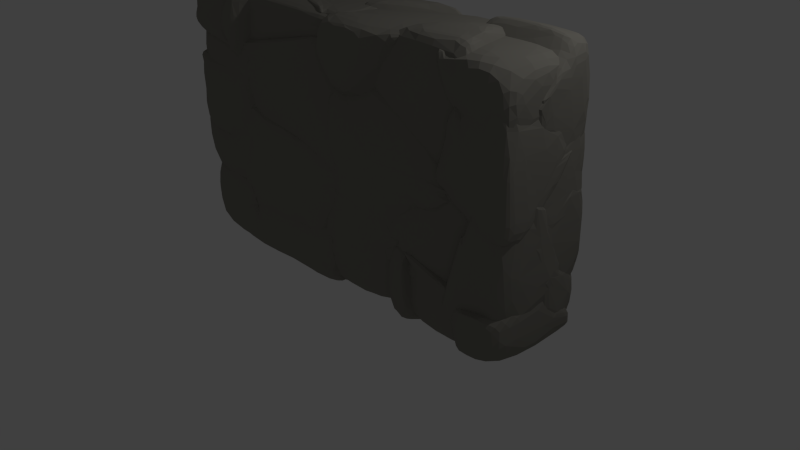 # Source: wall_M.blend  (saved by Blender 2.73.0; exported with 4.5.12 LTS)
import bpy
from mathutils import Matrix  # noqa: F401  (used for matrix-valued properties, if any)

bpy.ops.wm.read_factory_settings(use_empty=True)
scene = bpy.context.scene
scene.name = 'Scene'

# ---- collections
col_collection_1 = bpy.data.collections.new('Collection 1'); scene.collection.children.link(col_collection_1)

# ---- materials (node trees are filled in below, after node groups)
mat_material = bpy.data.materials.new('Material')
mat_material.alpha_threshold = 0.0
mat_material.use_transparent_shadow = False
mat_material.diffuse_color = (0.26, 0.249, 0.219, 1.0)
mat_material.roughness = 0.5
mat_material.specular_intensity = 0.0
mat_material.line_color = (0.0, 0.0, 0.0, 1.0)

# ---- material node trees

# ---- world
world_world = bpy.data.worlds.new('World'); scene.world = world_world
world_world.color = (0.05088, 0.05088, 0.05088)
world_world.use_sun_shadow = False
world_world.sun_shadow_jitter_overblur = 0.0
world_world.cycles.sampling_method = 'MANUAL'
world_world.cycles.sample_map_resolution = 256

# ---- cameras
cam_camera = bpy.data.cameras.new('Camera')
cam_camera.clip_end = 100.0
cam_camera.lens = 35.0
cam_camera.sensor_width = 32.0
cam_camera.sensor_height = 18.0
cam_camera.ortho_scale = 7.314
cam_camera.dof.focus_distance = 0.0
cam_camera.dof.aperture_fstop = 128.0

# ---- lights
light_lamp = bpy.data.lights.new('Lamp', 'POINT')
light_lamp.transmission_factor = 0.0
light_lamp.cutoff_distance = 30.0
light_lamp.energy = 100.0
light_lamp.shadow_buffer_clip_start = 1.001
light_lamp.shadow_soft_size = 0.1
light_lamp.shadow_maximum_resolution = 0.006
light_lamp.use_absolute_resolution = True
light_lamp.cycles.use_multiple_importance_sampling = False

# ---- meshes
me_mesh_039 = bpy.data.meshes.new('Mesh.039')
me_mesh_039.from_pydata([(0.437, 0.5237, -0.2882), (0.241, 0.2622, -0.5264), (-0.7544, -0.1418, -0.2471), (0.7237, 0.5237, 0.01315), (-0.5676, -0.1966, -0.5094), (-0.1026, 0.5237, 0.2163), (0.8101, 0.5237, 0.1042), (0.7897, 0.3519, 0.06215), (-0.5299, -0.4762, -0.2812), (-0.4749, -0.4762, -0.2586), (-0.6495, -0.4762, -0.07773), (-0.7811, 0.13, 0.2163), (0.8146, 0.5237, 0.1174), (0.8089, 0.3295, 0.1211), (0.2542, 0.253, -0.5135), (-0.3243, -0.4762, -0.1958), (-0.6911, -0.4762, -0.006729), (-0.7285, -0.407, -0.01498), (0.846, 0.4899, 0.2163), (0.8472, 0.5237, 0.2163), (-0.6933, -0.4762, 0.1226), (-0.7155, -0.4384, 0.2163), (-0.7275, -0.4164, 0.2163), (0.8438, 0.4388, 0.2163), (0.2536, -0.2321, 0.2163), (-0.01849, -0.4762, 0.2163), (-0.6948, -0.4762, 0.2163), (0.7839, 0.2444, 0.2163), (-3.369, -0.4762, -2.131), (-2.595, -0.19, -2.148), (-3.369, -0.1901, -2.148), (-2.617, -0.4762, -2.131), (-2.528, -0.4762, -2.36), (-2.519, -0.4762, -2.383), (-2.541, -0.06227, -2.271), (-3.369, -0.0623, -2.271), (-2.514, -0.4762, -2.396), (-2.497, -0.1263, -2.391), (-3.369, -0.06576, -2.277), (-2.533, -0.4762, -2.531), (-2.565, -0.3827, -2.784), (-2.563, -0.3374, -2.784), (-3.316, -0.3373, -2.784), (-3.369, -0.3373, -2.784), (-2.569, -0.4762, -2.784), (-3.369, -0.4762, -2.784), (-0.6938, 0.02119, -1.285), (-0.6447, -0.1929, -1.584), (-0.7174, -0.1731, -1.431), (-0.7152, -0.4762, -1.417), (-0.7174, -0.4762, -1.43), (-0.6383, -0.2031, -1.599), (-0.5389, -0.4762, -0.3379), (-0.7052, -0.4762, -1.456), (-0.6437, 0.24, -0.9805), (-0.6376, -0.4762, -1.599), (0.706, 0.02325, -1.283), (-0.53, -0.4762, -0.2837), (-0.5672, -0.1967, -0.512), (0.05359, -0.3554, -1.811), (0.05425, 0.4009, -0.756), (-0.4735, -0.4762, -0.2604), (0.2545, 0.2525, -0.5153), (-0.6405, 0.2411, -0.9625), (0.05406, -0.4762, -1.811), (0.1132, -0.4762, -1.763), (-0.638, 0.2488, -0.968), (0.241, 0.2624, -0.5288), (-0.3218, -0.4762, -0.198), (1.069, -0.4762, -0.9893), (1.016, -0.1978, -1.032), (0.9867, -0.1882, -0.9176), (1.082, -0.4762, -0.9787), (1.08, -0.4762, -0.9689), (0.7904, 0.3501, 0.06042), (0.8091, 0.3277, 0.1198), (1.035, 0.04986, -0.3912), (0.2563, 0.2513, -0.5133), (1.12, -0.05504, -0.211), (0.9864, -0.1877, -0.9155), (-0.3208, -0.4762, -0.1967), (0.9418, -0.2329, 0.2163), (1.023, -0.4762, 0.2162), (1.266, -0.4762, -0.2457), (1.27, -0.4762, -0.2297), (1.092, -0.4762, -0.921), (0.7841, 0.2414, 0.2163), (-0.2825, -0.4762, -0.1447), (1.079, -0.4762, -0.9667), (-0.01543, -0.4762, 0.2163), (-2.49, 0.08616, -2.33), (-2.488, 0.5238, -1.759), (-2.437, 0.2011, -2.18), (-3.369, 0.08677, -2.329), (-3.369, 0.5238, -1.76), (-2.486, 0.5238, -1.575), (-2.485, 0.07185, -2.324), (-3.369, -0.05239, -2.274), (-2.485, 0.5238, -1.5), (-2.43, 0.1995, -1.62), (-2.435, 0.188, -2.18), (-2.541, -0.06063, -2.27), (-3.369, -0.06026, -2.271), (-2.496, 0.5238, -1.5), (-2.525, -0.02383, -1.702), (-2.595, -0.1892, -2.147), (-3.369, -0.06804, -2.263), (-3.369, -0.02321, -1.702), (-2.57, 0.5238, -1.5), (-3.369, 0.008956, -1.69), (-3.369, -0.189, -2.147), (-3.369, 0.5238, -1.501), (-2.925, 0.5238, 0.2158), (-2.855, 0.1019, -0.2093), (-2.912, 0.5238, -0.228), (-2.866, 0.09249, 0.2163), (-2.851, 0.06211, -0.1751), (-3.369, 0.1021, -0.2095), (-3.369, 0.5238, -0.2282), (-2.941, 0.08201, 0.2163), (-3.369, -0.002166, -0.07704), (-3.369, -0.005501, -0.1172), (-3.369, 0.02289, 0.2163), (-3.369, 0.5238, 0.2163), (1.631, -0.04579, -1.384), (1.311, -0.04588, -1.384), (1.327, 0.5237, -1.292), (1.357, 0.5237, -1.292), (1.631, 0.04245, -1.37), (1.488, -0.3288, -1.265), (1.127, 0.09274, -1.361), (1.308, 0.5237, -1.292), (1.631, 0.5237, -1.292), (1.631, -0.3286, -1.265), (1.06, -0.1663, -1.066), (1.31, 0.5237, -1.269), (1.257, 0.1895, -0.6322), (1.381, 0.5237, -0.7009), (1.631, 0.1898, -0.6328), (1.385, 0.5237, -0.6687), (1.626, 0.5237, -0.6688), (1.631, 0.5237, -0.6688), (-0.8478, 0.2053, -0.5462), (-1.832, -0.004393, -0.2547), (-1.952, 0.03716, -0.1992), (-0.9057, 0.5238, -0.4289), (-0.7309, -0.4051, -0.01502), (-1.953, 0.0213, 0.2163), (-1.942, 0.0171, 0.2163), (-0.9038, 0.5238, -0.3993), (-0.7563, -0.1411, -0.247), (-1.92, 0.5238, -0.06321), (-0.8359, -0.3769, 0.2163), (-0.73, -0.4146, 0.2163), (-0.7829, 0.131, 0.2163), (-1.92, 0.5238, 0.2163), (-0.8642, 0.5237, 0.2163), (0.8904, 0.438, 0.2163), (1.122, -0.05455, -0.2099), (0.8105, 0.3284, 0.1221), (0.8453, 0.4378, 0.2163), (1.631, -0.05493, -0.2094), (1.025, -0.4762, 0.2163), (0.9437, -0.2313, 0.2163), (0.7863, 0.2442, 0.2163), (1.631, -0.4762, -0.2285), (1.622, -0.4762, -0.2285), (1.631, 0.4366, 0.2163), (1.272, -0.4762, -0.2282), (1.631, -0.4762, 0.2163), (-0.9941, -0.4762, -2.334), (-0.9815, 0.01959, -2.498), (-0.9931, -0.1334, -2.313), (-0.9951, -0.4762, -2.317), (-0.9694, -0.445, -2.784), (-0.9696, -0.4762, -2.784), (-1.672, 0.01476, -2.347), (-0.967, 0.02794, -2.784), (-2.464, 0.01603, -2.389), (-2.259, 0.02814, -2.784), (-2.496, -0.1263, -2.392), (-2.481, 0.02811, -2.784), (-2.512, -0.4762, -2.397), (-2.485, 0.01193, -2.784), (-2.566, -0.4762, -2.779), (-2.561, -0.3366, -2.784), (-2.567, -0.4762, -2.784), (-2.458, -0.1508, -0.6336), (-2.368, -0.1438, -1.154), (-2.462, -0.1422, -0.6327), (-3.369, -0.1426, -0.6325), (-2.487, -0.4762, -0.7375), (-2.499, -0.4762, -0.6696), (-2.372, -0.1315, -1.164), (-3.292, -0.4762, -0.669), (-3.369, -0.4762, -0.669), (-2.54, 0.1727, -1.017), (-3.369, -0.1243, -0.6541), (-2.418, -0.4762, -1.147), (-3.369, 0.1721, -1.017), (-2.462, -0.4762, -1.217), (-2.505, -0.4166, -1.302), (-3.369, 0.1401, -1.032), (-2.509, -0.4762, -1.292), (-3.369, -0.4162, -1.301), (-3.001, -0.4762, -1.292), (-3.369, -0.4762, -1.292), (0.3162, -0.4762, -2.398), (0.3165, -0.4762, -2.784), (0.6445, 0.06539, -2.42), (0.6447, 0.06564, -2.784), (0.3162, -0.4762, -2.326), (0.5143, -0.1497, -2.119), (0.8473, -0.08385, -2.212), (0.661, 0.05371, -2.784), (0.3173, -0.4762, -2.116), (1.258, -0.3867, -2.471), (0.7289, 0.003597, -2.784), (0.333, -0.4762, -2.121), (1.132, -0.2941, -2.341), (1.296, -0.4153, -2.784), (1.181, -0.4762, -2.389), (1.203, -0.4762, -2.396), (1.236, -0.4762, -2.433), (1.317, -0.4762, -2.704), (1.323, -0.4762, -2.784), (1.301, -0.4762, -2.507), (1.027, 0.5237, -1.72), (1.198, 0.2378, -2.146), (1.061, 0.1436, -1.89), (1.228, 0.5238, -2.129), (1.311, -0.04452, -1.386), (0.9607, 0.2182, -1.665), (0.9922, 0.5237, -1.648), (1.609, 0.5237, -2.129), (0.9698, 0.2109, -1.497), (1.631, -0.04448, -1.386), (1.631, -0.01503, -1.465), (0.9936, 0.5237, -1.624), (1.631, 0.2381, -2.145), (1.631, 0.5237, -2.129), (1.127, 0.09359, -1.363), (1.631, 0.491, -1.299), (1.0, 0.5237, -1.521), (1.631, 0.5237, -1.293), (1.623, 0.5237, -1.293), (1.306, 0.5237, -1.294), (-2.618, -0.4762, -2.129), (-2.597, -0.1906, -2.146), (-2.526, -0.02581, -1.701), (-2.514, -0.4762, -1.328), (-3.369, -0.191, -2.146), (-3.369, -0.4762, -2.129), (-3.369, -0.02515, -1.701), (-3.369, -0.0352, -1.728), (-2.506, -0.4171, -1.303), (-2.51, -0.4762, -1.294), (-3.369, -0.04663, -1.679), (-3.0, -0.4762, -1.294), (-3.369, -0.4173, -1.304), (-3.369, -0.4762, -1.294), (0.9598, 0.2167, -1.666), (1.311, -0.04629, -1.385), (1.06, 0.141, -1.891), (1.042, 0.007948, -2.154), (1.126, 0.09232, -1.363), (1.132, -0.2921, -2.338), (0.3338, -0.1592, -2.01), (0.9695, 0.2094, -1.497), (1.059, -0.1676, -1.067), (1.488, -0.4762, -1.49), (1.556, -0.4762, -1.273), (0.848, -0.08418, -2.21), (0.1687, -0.2704, -1.949), (1.017, -0.1973, -1.033), (1.487, -0.3306, -1.265), (1.204, -0.4762, -2.394), (1.559, -0.4762, -1.261), (0.5135, -0.1509, -2.117), (0.2896, -0.4762, -2.097), (0.3047, -0.4762, -2.106), (0.7074, 0.02279, -1.285), (1.093, -0.4762, -0.9859), (1.197, -0.4762, -1.047), (0.4843, -0.4762, -2.167), (0.3162, -0.4762, -2.113), (0.2641, -0.4762, -2.066), (0.05527, -0.3555, -1.812), (0.336, -0.4762, -2.12), (1.083, -0.4762, -0.9806), (0.2346, -0.4762, -2.03), (0.05547, -0.4762, -1.812), (-2.483, 0.07207, -2.325), (-2.489, 0.08714, -2.331), (-2.465, 0.01879, -2.388), (-2.434, 0.1874, -2.182), (-2.482, 0.0296, -2.784), (-2.485, 0.03653, -2.784), (-1.677, 0.01739, -2.347), (-2.436, 0.2017, -2.181), (-2.401, 0.02957, -2.784), (-2.67, 0.5238, -2.739), (-2.672, 0.5238, -2.784), (-2.456, 0.5238, -2.193), (-2.45, 0.5238, -2.178), (-0.9815, 0.0221, -2.499), (-0.9663, 0.03041, -2.784), (-0.711, 0.5238, -2.557), (-0.6485, 0.5238, -2.571), (-0.6413, 0.5238, -2.784), (-0.5675, -0.1951, -0.511), (-0.7549, -0.1402, -0.2491), (-0.6417, 0.2412, -0.9597), (-0.6377, 0.251, -0.967), (-0.7814, 0.133, 0.2163), (-0.7704, 0.1393, 0.2163), (-0.8459, 0.2057, -0.5472), (-0.6378, 0.5238, -0.9673), (0.05324, 0.4025, -0.755), (-0.1072, 0.5237, 0.2163), (-0.9042, 0.5237, -0.4305), (-0.8728, 0.5237, -0.4939), (-0.4348, 0.5237, -0.905), (0.2397, 0.2639, -0.5273), (-0.8624, 0.5237, 0.2163), (0.4052, 0.5237, -0.2617), (0.05314, 0.5237, -0.7546), (0.435, 0.5237, -0.2898), (0.3506, 0.5237, -0.3928), (0.4688, 0.4916, -2.784), (0.6433, 0.06711, -2.422), (0.6438, 0.06701, -2.784), (0.4493, 0.5014, -2.784), (0.512, -0.1503, -2.117), (0.6347, 0.05179, -2.784), (0.4048, 0.5238, -2.784), (0.3148, -0.4762, -2.14), (0.6201, 0.02773, -2.784), (0.3148, -0.4762, -2.115), (-0.341, 0.5238, -2.382), (0.3326, -0.1591, -2.012), (0.1684, -0.2697, -1.951), (0.2906, -0.4762, -2.1), (-0.3573, 0.5238, -2.382), (0.3145, -0.4762, -2.784), (-0.4484, 0.5238, -2.382), (-0.5085, 0.5238, -2.784), (0.1888, -0.4762, -2.784), (1.081, -0.4762, -0.9686), (0.9885, -0.1873, -0.917), (1.018, -0.1973, -1.031), (1.084, -0.4762, -0.9788), (1.037, 0.05048, -0.3924), (1.06, -0.1677, -1.066), (1.268, -0.4762, -0.2465), (1.256, 0.1882, -0.6316), (1.513, -0.4762, -1.231), (1.272, -0.4762, -0.2304), (1.122, -0.05448, -0.2115), (1.631, 0.1881, -0.6317), (1.631, 0.1773, -0.613), (1.489, -0.3308, -1.264), (1.561, -0.4762, -1.26), (1.622, -0.4762, -0.2303), (1.631, -0.3177, -1.248), (1.631, -0.3309, -1.264), (1.631, -0.4349, -1.261), (1.611, -0.4762, -1.26), (1.631, -0.05489, -0.2122), (1.631, -0.4762, -0.2303), (1.631, -0.4762, -1.26), (1.631, -0.0463, -1.386), (1.313, -0.04625, -1.386), (1.631, -0.2917, -1.283), (1.489, -0.3308, -1.266), (1.631, -0.3303, -1.266), (1.061, 0.1416, -1.892), (1.043, 0.009269, -2.154), (1.562, -0.4762, -1.261), (1.631, 0.2361, -2.147), (1.198, 0.2361, -2.147), (1.536, -0.4762, -1.343), (1.631, -0.4762, -1.261), (1.631, 0.2318, -2.151), (1.18, 0.1938, -2.188), (1.631, 0.2214, -2.161), (1.246, 0.1086, -2.27), (1.134, -0.2937, -2.339), (1.206, -0.4762, -2.395), (1.631, 0.1079, -2.27), (1.259, -0.3863, -2.47), (1.237, -0.4762, -2.432), (1.631, -0.4762, -2.506), (1.53, -0.4762, -2.506), (1.302, -0.4762, -2.506), (1.226, 0.5238, -2.13), (1.196, 0.2381, -2.147), (1.179, 0.1952, -2.188), (1.224, 0.5238, -2.135), (1.211, 0.5238, -2.1), (1.059, 0.1428, -1.892), (1.125, 0.5238, -2.42), (1.003, 0.5237, -1.675), (1.042, 0.01074, -2.154), (0.9908, 0.5237, -1.649), (0.9591, 0.2177, -1.667), (0.8466, -0.08261, -2.21), (0.6447, 0.06695, -2.42), (0.951, 0.5237, -1.671), (0.3338, -0.1571, -2.012), (0.4683, 0.4943, -2.784), (0.4994, 0.5238, -2.784), (-0.3378, 0.5238, -2.381), (0.5138, -0.149, -2.118), (0.4489, 0.504, -2.784), (-0.3249, 0.5238, -2.388), (0.4096, 0.5238, -2.784), (-0.4997, 0.5238, -2.357), (-0.6413, -0.1935, -1.607), (0.05305, -0.3547, -1.813), (-0.4609, 0.5238, -2.377), (-0.5201, 0.5238, -2.347), (-0.6384, -0.2026, -1.601), (0.1671, -0.2707, -1.951), (-0.4514, 0.5238, -2.382), (-0.6149, 0.5238, -2.514), (0.05349, -0.4762, -1.813), (-0.9912, -0.1339, -2.312), (0.07598, -0.4762, -1.84), (0.2622, -0.4762, -2.276), (-0.6463, 0.5238, -2.57), (-0.9799, 0.02059, -2.498), (-0.6382, -0.4762, -1.6), (-0.6833, -0.4762, -1.691), (0.2801, -0.4762, -2.088), (0.2882, -0.4762, -2.098), (0.1866, -0.4762, -2.784), (-0.6453, 0.5238, -2.601), (-0.8939, 0.1367, -2.784), (-0.9648, 0.02893, -2.784), (-0.993, -0.4762, -2.317), (-0.965, 0.0146, -2.784), (-0.5112, 0.5238, -2.784), (-0.6387, 0.5238, -2.784), (-0.968, -0.4762, -2.784), (-2.556, -0.4762, -0.1007), (-2.447, -0.3744, -0.3883), (-2.069, -0.05758, -0.3065), (-2.459, -0.4762, -0.3912), (-2.518, -0.4553, 0.2163), (-2.542, -0.4762, 0.2163), (-2.422, -0.4762, -0.3834), (-1.965, 0.01065, 0.2163), (-1.954, 0.01909, 0.2163), (-1.953, 0.03525, -0.1999), (-0.73, -0.4076, -0.01387), (-0.6932, -0.4762, -0.00585), (-1.834, -0.00517, -0.2549), (-0.6959, -0.4762, 0.1492), (-0.7294, -0.4171, 0.2163), (-0.6972, -0.4762, 0.2163), (-2.541, 0.1747, -1.016), (-3.369, 0.1744, -1.016), (-2.621, 0.5238, -1.088), (-3.369, 0.5238, -1.088), (-2.613, 0.5238, -0.5742), (-2.465, -0.132, -0.6157), (-2.464, -0.1409, -0.6309), (-3.369, -0.1409, -0.6317), (-2.649, 0.5238, -0.533), (-2.854, 0.1021, -0.2118), (-2.911, 0.5238, -0.2299), (-3.369, 0.08957, -0.2332), (-3.369, 0.1019, -0.212), (-3.359, 0.5238, -0.2298), (-3.369, 0.5238, -0.2298), (-0.6443, -0.1927, -1.587), (-0.7132, 0.5237, -1.167), (-0.5202, 0.5238, -2.343), (-0.641, -0.1931, -1.605), (-0.7178, 0.2201, -1.136), (-0.718, 0.5237, -1.137), (-0.6375, -0.201, -1.6), (-0.6938, 0.02638, -1.282), (-0.6382, 0.2506, -0.9691), (0.05395, -0.3532, -1.812), (-0.6447, 0.2398, -0.984), (-0.6383, 0.5237, -0.9694), (0.1671, -0.2688, -1.949), (0.7061, 0.02444, -1.284), (0.05394, 0.4024, -0.7567), (-0.4495, 0.5238, -2.38), (0.3315, -0.1578, -2.01), (0.9686, 0.2107, -1.496), (0.0541, 0.5237, -0.7567), (-0.3567, 0.5238, -2.38), (-0.3405, 0.5238, -2.38), (0.1139, 0.5237, -0.805), (0.1809, 0.5237, -0.8592), (0.9585, 0.2183, -1.665), (-0.2002, 0.5238, -2.303), (0.9979, 0.5237, -1.521), (0.9918, 0.5237, -1.624), (0.9903, 0.5237, -1.647), (1.245, 0.5238, -2.748), (1.18, 0.1951, -2.189), (1.127, 0.5238, -2.421), (1.246, 0.1095, -2.271), (1.226, 0.5238, -2.136), (1.317, 0.3848, -2.784), (1.258, 0.5238, -2.784), (1.631, 0.2337, -2.152), (1.631, 0.2232, -2.162), (1.199, 0.2378, -2.148), (1.228, 0.5238, -2.131), (1.631, 0.3843, -2.784), (1.631, 0.238, -2.147), (1.631, 0.1095, -2.271), (1.631, 0.5237, -2.131), (1.631, 0.5238, -2.784), (-3.369, -0.05344, -2.275), (-2.485, 0.07012, -2.325), (-3.369, 0.08558, -2.331), (-3.369, -0.06042, -2.272), (-2.541, -0.06074, -2.273), (-2.491, 0.08649, -2.332), (-3.369, -0.06389, -2.279), (-2.498, -0.1248, -2.392), (-2.467, 0.01712, -2.388), (-2.673, 0.5238, -2.741), (-3.369, -0.3349, -2.784), (-2.486, 0.03558, -2.784), (-2.484, 0.02856, -2.784), (-3.369, 0.5238, -2.741), (-2.563, -0.335, -2.784), (-2.56, -0.3193, -2.784), (-2.674, 0.5238, -2.784), (-3.369, 0.5238, -2.784), (-1.593, 0.02461, -1.284), (-0.7189, -0.1717, -1.431), (-0.7196, 0.2198, -1.138), (-2.397, 0.5238, -1.419), (-2.428, 0.2001, -1.619), (-0.695, 0.02328, -1.286), (-2.462, 0.5238, -1.43), (-2.361, 0.1907, -1.414), (-0.7194, 0.5238, -1.138), (-0.9927, -0.1322, -2.311), (-0.7171, 0.5238, -1.151), (-0.6468, -0.1911, -1.585), (-2.47, 0.5238, -1.457), (-1.672, 0.01666, -2.346), (-0.6422, -0.1924, -1.606), (-0.7143, 0.5238, -1.168), (-2.483, 0.5238, -1.499), (-2.433, 0.1887, -2.18), (-0.9817, 0.02124, -2.497), (-0.522, 0.5238, -2.344), (-2.486, 0.5238, -1.685), (-0.6168, 0.5238, -2.514), (-0.6479, 0.5238, -2.569), (-0.8494, 0.5238, -2.525), (-2.487, 0.5238, -1.761), (-2.436, 0.203, -2.18), (-2.45, 0.5238, -2.176), (-2.36, 0.1882, -1.413), (-0.9928, -0.1338, -2.311), (-2.433, 0.1862, -2.181), (-2.428, 0.1979, -1.619), (-0.646, -0.1933, -1.587), (-1.677, 0.01576, -2.345), (-2.371, -0.1316, -1.165), (-2.483, 0.06964, -2.324), (-1.596, 0.02299, -1.284), (-0.6429, -0.1945, -1.605), (-1.058, -0.4762, -2.319), (-0.9943, -0.4762, -2.316), (-2.465, 0.01742, -2.387), (-2.505, -0.4163, -1.303), (-2.366, -0.1437, -1.155), (-2.594, -0.1899, -2.146), (-0.7197, -0.1739, -1.431), (-0.6398, -0.2022, -1.599), (-0.9397, -0.4762, -2.205), (-2.416, -0.4762, -1.148), (-2.46, -0.4762, -1.217), (-2.523, -0.02414, -1.701), (-2.496, -0.1252, -2.39), (-2.539, -0.06097, -2.271), (-2.179, -0.4762, -1.186), (-2.347, -0.4762, -1.158), (-0.6396, -0.4762, -1.599), (-2.508, -0.4762, -1.293), (-2.512, -0.4762, -2.395), (-0.6511, -0.4762, -1.575), (-0.7195, -0.4762, -1.432), (-2.566, -0.4762, -1.75), (-2.615, -0.4762, -2.129), (-2.526, -0.4762, -2.359), (-0.6113, -0.4762, -0.1468), (-0.7302, -0.4069, -0.01613), (-0.693, -0.4762, -0.007852), (-0.5315, -0.4762, -0.283), (-0.5685, -0.197, -0.5108), (-1.832, -0.004836, -0.2567), (-0.7782, -0.4762, -0.02637), (-0.7559, -0.1425, -0.2488), (-0.8468, 0.2051, -0.5478), (-2.071, -0.05913, -0.3088), (-0.7145, -0.4762, -1.399), (-0.6423, 0.2401, -0.9613), (-0.7192, 0.2194, -1.137), (-2.454, -0.1503, -0.6125), (-2.422, -0.4762, -0.3851), (-0.7174, -0.4762, -1.416), (-0.6954, 0.02448, -1.282), (-2.446, -0.3735, -0.3908), (-2.458, -0.4762, -0.393), (-0.7197, -0.4762, -1.43), (-0.7201, -0.1731, -1.43), (-0.6467, 0.2385, -0.9833), (-2.366, -0.1438, -1.153), (-2.457, -0.152, -0.6321), (-1.593, 0.02269, -1.283), (-2.415, -0.4762, -1.145), (-2.497, -0.4762, -0.6681), (-2.486, -0.4762, -0.7363), (0.2428, 0.2629, -0.5277), (0.7071, 0.02411, -1.283), (0.9869, -0.1856, -0.9176), (0.2563, 0.2533, -0.515), (0.05572, 0.4026, -0.7554), (1.017, -0.196, -1.032), (0.7903, 0.352, 0.05954), (0.05532, 0.5237, -0.7554), (0.0852, 0.5237, -0.7189), (0.1142, 0.5237, -0.8032), (1.058, -0.1664, -1.066), (1.035, 0.0519, -0.3924), (0.4371, 0.5237, -0.2909), (0.9768, 0.5238, -1.501), (1.125, 0.09333, -1.362), (0.8112, 0.5237, 0.1025), (0.8383, 0.5237, 0.0661), (0.9989, 0.5238, -1.519), (0.9695, 0.2102, -1.495), (1.254, 0.1902, -0.6321), (1.379, 0.5237, -0.7007), (1.373, 0.5237, -0.7461), (1.367, 0.5237, -0.6469), (1.277, 0.5237, -1.313), (1.383, 0.5237, -0.6685), (1.305, 0.5237, -1.292), (-2.672, 0.5238, -2.738), (-2.491, 0.08859, -2.331), (-3.369, 0.08777, -2.331), (-2.658, 0.5238, -2.704), (-2.437, 0.2033, -2.18), (-3.369, 0.09356, -2.323), (-3.369, 0.5238, -2.738), (-2.452, 0.5238, -2.177), (-2.488, 0.5238, -1.763), (-3.369, 0.5238, -1.762), (0.7914, 0.352, 0.06165), (1.037, 0.05172, -0.3905), (1.122, -0.05314, -0.2112), (0.8105, 0.329, 0.1207), (1.256, 0.1903, -0.6306), (1.631, -0.03101, -0.1923), (1.631, -0.05304, -0.2114), (0.8463, 0.4624, 0.2163), (0.8457, 0.44, 0.2163), (0.8755, 0.5237, 0.01821), (0.8121, 0.5237, 0.1037), (1.382, 0.4403, 0.2163), (1.631, 0.4407, 0.2163), (0.8482, 0.519, 0.2163), (1.385, 0.5237, -0.6674), (1.631, 0.1901, -0.6301), (1.625, 0.5237, -0.6674), (1.631, 0.5237, -0.6674), (1.631, 0.5237, 0.2163), (1.317, 0.3822, -2.784), (1.246, 0.108, -2.273), (1.631, 0.3745, -2.769), (1.631, 0.3822, -2.784), (1.299, -0.3723, -2.784), (1.631, 0.1078, -2.273), (1.298, -0.4144, -2.784), (1.26, -0.386, -2.472), (1.303, -0.4762, -2.508), (1.531, -0.4762, -2.508), (1.631, -0.4762, -2.508), (1.325, -0.4762, -2.784), (1.631, -0.4762, -2.784), (1.042, 0.009292, -2.156), (1.179, 0.1942, -2.19), (1.125, 0.5238, -2.423), (1.097, 0.5238, -2.439), (0.8487, -0.08231, -2.212), (1.245, 0.1083, -2.272), (1.131, 0.5238, -2.438), (0.5003, 0.5211, -2.784), (1.132, -0.2907, -2.339), (1.315, 0.3831, -2.784), (1.294, 0.4321, -2.784), (1.179, 0.5238, -2.573), (0.4912, 0.5124, -2.784), (0.6456, 0.06741, -2.422), (1.284, -0.4042, -2.784), (1.265, -0.39, -2.784), (1.258, -0.3839, -2.471), (1.313, 0.2999, -2.784), (1.255, 0.5238, -2.784), (0.4702, 0.4921, -2.784), (1.221, -0.3578, -2.784), (1.296, -0.4125, -2.784), (0.6457, 0.06759, -2.784), (-2.449, -0.3736, -0.3896), (-2.458, -0.1513, -0.631), (-2.456, -0.15, -0.6132), (-2.557, -0.4762, -0.1002), (-2.563, -0.4762, -0.09005), (-2.464, -0.4762, -0.4259), (-2.46, -0.4762, -0.3926), (-2.462, -0.1424, -0.6305), (-2.854, 0.1001, -0.2108), (-2.57, -0.4762, -0.07859), (-2.465, -0.1341, -0.6156), (-2.499, -0.4762, -0.6675), (-2.85, 0.06028, -0.1769), (-3.295, -0.4762, -0.6676), (-3.369, -0.00641, -0.1185), (-3.369, 0.1009, -0.2113), (-3.369, 0.0881, -0.2334), (-3.369, -0.1428, -0.6301), (-3.369, -0.4762, -0.6675), (-3.369, -0.4762, -0.0121), (-2.455, -0.1483, -0.6136), (-2.069, -0.05643, -0.3073), (-2.463, -0.1328, -0.6161), (-2.457, -0.15, -0.6324), (-2.611, 0.5238, -0.5756), (-2.461, -0.1414, -0.6319), (-1.833, -0.003456, -0.2563), (-1.953, 0.03716, -0.2004), (-1.922, 0.5238, -0.06506), (-0.6461, 0.2404, -0.9811), (-1.012, 0.5237, -0.3932), (-2.619, 0.5238, -1.089), (-2.539, 0.1743, -1.016), (-0.7197, 0.2206, -1.136), (-0.8479, 0.2065, -0.5488), (-0.9053, 0.5237, -0.4317), (-2.371, -0.1292, -1.163), (-2.367, -0.142, -1.154), (-0.6394, 0.2502, -0.9686), (-0.6426, 0.242, -0.9623), (-0.8717, 0.5237, -0.4994), (-2.595, 0.5238, -1.14), (-2.36, 0.1895, -1.411), (-0.7067, 0.5238, -1.11), (-0.7191, 0.5238, -1.136), (-1.596, 0.02492, -1.283), (-0.6395, 0.5238, -0.9685), (-2.461, 0.5238, -1.428), (-2.396, 0.5238, -1.418), (-1.932, 0.5237, -0.06926), (-2.071, -0.05834, -0.3076), (-2.58, 0.5238, -0.5493), (-1.923, 0.5237, -0.06281), (-1.955, 0.03694, -0.1992), (-2.464, -0.1316, -0.6142), (-2.612, 0.5238, -0.573), (-1.923, 0.5237, 0.2163), (-1.966, 0.01235, 0.2163), (-1.956, 0.02105, 0.2163), (-2.455, -0.149, -0.6109), (-2.519, -0.4543, 0.2163), (-2.448, -0.3723, -0.3896), (-2.853, 0.1015, -0.2099), (-2.91, 0.5238, -0.2288), (-2.545, -0.4762, 0.2163), (-2.557, -0.4762, -0.07977), (-2.558, -0.4762, -0.09546), (-2.569, -0.4762, -0.0776), (-2.924, 0.5238, 0.2163), (-2.848, 0.0619, -0.1756), (-2.865, 0.09229, 0.2163), (-2.569, -0.4762, -0.07196), (-2.823, 0.01106, 0.2163), (-2.569, -0.4762, 0.2163), (-2.621, 0.5238, -1.09), (-2.54, 0.1742, -1.018), (-2.361, 0.1892, -1.412), (-2.373, -0.13, -1.165), (-2.463, 0.5238, -1.429), (-3.369, 0.1744, -1.018), (-3.369, 0.5238, -1.09), (-2.506, -0.4143, -1.303), (-2.525, -0.02408, -1.7), (-2.429, 0.1996, -1.618), (-2.471, 0.5238, -1.456), (-3.369, -0.3806, -1.286), (-3.369, -0.4143, -1.302), (-2.485, 0.5238, -1.498), (-3.286, 0.5238, -1.498), (-3.369, -0.02363, -1.7), (-3.369, 0.5238, -1.498), (-2.595, -0.4307, 0.2163), (-2.85, 0.06076, -0.1747), (-2.866, 0.09122, 0.2163), (-2.571, -0.4762, -0.07661), (-2.571, -0.4762, 0.2163), (-3.354, 0.02307, 0.2163), (-2.582, -0.4762, -0.07572), (-3.369, -0.04145, -0.1085), (-3.369, -0.007481, -0.1162), (-3.369, 0.02099, 0.2163), (-3.369, -0.4762, -0.009721), (-3.369, -0.4762, 0.2163)], [], [(5, 0, 1, 2, 11), (3, 1, 0), (4, 2, 1), (6, 7, 1, 3), (8, 4, 1, 9), (17, 22, 11, 2), (16, 17, 2, 4, 10), (12, 13, 7, 6), (14, 1, 7), (10, 4, 8), (9, 1, 15), (15, 14, 13, 24, 25), (15, 1, 14), (18, 13, 12, 19), (14, 7, 13), (20, 21, 22, 17, 16), (25, 26, 20, 16, 10, 8, 9, 15), (23, 13, 18), (21, 20, 26), (27, 13, 23), (24, 13, 27), (19, 5, 11, 22, 21, 26, 25, 24, 27, 23, 18), (5, 19, 12, 6, 3, 0), (32, 29, 31), (29, 30, 28, 31), (33, 34, 29, 32), (36, 37, 34, 33), (35, 34, 37, 38), (37, 36, 39, 40, 41), (38, 37, 42, 43), (42, 37, 41), (40, 39, 44), (44, 45, 43, 42, 41, 40), (28, 45, 44, 39, 36, 33, 32, 31), (45, 28, 30, 35, 38, 43), (29, 34, 35, 30), (46, 47, 48), (49, 46, 48, 50), (47, 46, 51), (48, 47, 51), (52, 46, 49), (50, 48, 51, 53), (46, 54, 51), (54, 60, 56, 59, 51), (53, 51, 55), (57, 58, 54, 46, 52), (68, 62, 58, 57, 61), (51, 59, 64, 55), (58, 63, 54), (64, 59, 56, 65), (66, 60, 54), (60, 67, 56), (58, 62, 67), (66, 63, 58), (63, 66, 54), (65, 56, 69), (66, 67, 60), (67, 70, 56), (66, 58, 67), (73, 71, 62, 68), (69, 56, 70, 72), (72, 70, 71, 73), (53, 55, 64, 65, 69, 72, 73, 68, 61, 57, 52, 49, 50), (62, 71, 70, 67), (74, 75, 76), (86, 75, 77, 80, 87, 89), (75, 74, 77), (75, 78, 76), (82, 89, 87, 80, 88, 85, 83, 84), (76, 79, 77, 74), (83, 76, 78, 84), (84, 78, 75, 81, 82), (81, 75, 86), (85, 76, 83), (88, 79, 76, 85), (79, 88, 80, 77), (89, 82, 81, 86), (100, 99, 105, 96), (95, 92, 91), (92, 96, 90), (93, 90, 97), (98, 99, 92, 95), (100, 96, 92), (96, 101, 90), (97, 90, 101, 102), (103, 104, 99, 98), (99, 100, 92), (110, 105, 104, 107), (105, 101, 96), (102, 101, 105, 106), (107, 104, 103, 108, 109), (104, 105, 99), (106, 105, 110), (91, 92, 90, 93, 94), (109, 108, 111), (111, 94, 93, 97, 102, 106, 110, 107, 109), (94, 111, 108, 103, 98, 95, 91), (112, 113, 114), (115, 113, 112), (115, 116, 113), (116, 115, 119, 120, 121), (120, 119, 122), (113, 117, 118, 114), (121, 113, 116), (117, 113, 121), (112, 123, 122, 119, 115), (118, 123, 112, 114), (122, 123, 118, 117, 121, 120), (124, 125, 126, 127, 128), (138, 136, 129, 133), (126, 125, 130, 131), (128, 127, 132), (125, 129, 134), (130, 125, 134), (131, 130, 134, 135), (134, 129, 136), (135, 134, 137), (137, 134, 136, 139), (140, 136, 138, 141), (139, 136, 140), (132, 141, 138, 133, 124, 128), (141, 132, 127, 126, 131, 135, 137, 139, 140), (133, 129, 125, 124), (142, 143, 144), (146, 143, 142), (147, 144, 143, 148), (149, 150, 142, 145), (150, 146, 142), (152, 143, 146, 153), (149, 156, 154, 150), (148, 143, 152), (150, 154, 153, 146), (144, 151, 145, 142), (156, 155, 147, 148, 152, 153, 154), (155, 156, 149, 145, 151), (155, 151, 144, 147), (157, 158, 159, 160), (158, 168, 162, 163, 159), (160, 159, 164), (158, 161, 165, 166), (164, 159, 163), (168, 158, 166), (162, 169, 167, 157, 160, 164, 163), (165, 169, 162, 168, 166), (167, 169, 165, 161), (167, 161, 158, 157), (170, 171, 172, 173), (174, 171, 170, 175), (176, 172, 171), (173, 172, 176, 180, 182), (177, 171, 174), (179, 171, 177), (176, 178, 180), (181, 178, 176, 171, 179), (183, 180, 178, 181), (182, 180, 184), (185, 180, 183), (180, 185, 186, 184), (175, 186, 185, 183, 181, 179, 177, 174), (186, 175, 170, 173, 182, 184), (187, 188, 189), (191, 188, 187, 192), (188, 193, 189), (194, 187, 190, 195), (192, 187, 194), (189, 193, 196), (197, 196, 199), (200, 201, 193, 198), (190, 187, 189), (190, 189, 196, 197), (203, 201, 200), (202, 201, 204), (205, 201, 203), (204, 201, 205, 206), (199, 196, 193, 201, 202), (198, 188, 191), (198, 193, 188), (195, 206, 205, 203, 200, 198, 191, 192, 194), (206, 195, 190, 197, 199, 202, 204), (211, 212, 209, 210, 208, 207), (210, 209, 213, 214), (215, 212, 211), (209, 212, 213), (214, 213, 216, 217), (218, 213, 212, 215), (213, 219, 216), (217, 216, 220), (221, 213, 218), (222, 219, 213, 221), (223, 216, 219, 222), (216, 224, 225, 220), (226, 216, 223), (224, 216, 226), (225, 208, 210, 214, 217, 220), (208, 225, 224, 226, 223, 222, 221, 218, 215, 211, 207), (230, 228, 227), (229, 228, 231), (234, 228, 230), (235, 229, 231), (236, 231, 228, 237), (232, 229, 235), (233, 232, 235, 238), (239, 228, 234, 240), (241, 235, 231), (242, 231, 236), (237, 228, 239), (238, 235, 243), (241, 231, 242, 244, 245), (229, 232, 233, 227, 228), (246, 241, 245), (240, 244, 242, 236, 237, 239), (244, 240, 234, 230, 227, 233, 238, 243, 246, 245), (243, 235, 241, 246), (248, 249, 250, 247), (253, 249, 248, 254), (250, 249, 255, 256), (254, 248, 251), (257, 255, 249, 253), (256, 255, 258), (259, 255, 257), (255, 259, 260, 258), (260, 252, 247, 250, 256, 258), (252, 260, 259, 257, 253, 254, 251), (251, 248, 247, 252), (261, 262, 263), (261, 263, 264), (261, 265, 262), (263, 262, 266), (267, 261, 264), (264, 263, 266), (268, 265, 261), (265, 269, 262), (270, 266, 262, 271), (267, 278, 285, 280, 279, 273), (272, 278, 267, 264), (272, 264, 266), (268, 274, 265), (274, 269, 265), (269, 275, 262), (276, 266, 270), (271, 262, 275, 277), (282, 269, 274, 289), (278, 272, 266), (281, 268, 273), (268, 281, 274), (283, 275, 269, 282), (284, 266, 276), (277, 275, 283), (280, 285, 288, 284, 276, 270, 271, 277, 283, 282, 289, 291, 290, 286, 279), (286, 287, 273, 279), (288, 278, 266, 284), (281, 273, 287), (274, 281, 287), (285, 278, 288), (290, 287, 286), (273, 268, 261, 267), (291, 287, 290), (289, 274, 287, 291), (292, 293, 294), (295, 292, 294), (292, 295, 293), (296, 294, 293, 297), (295, 294, 298), (295, 299, 293), (300, 298, 294, 296), (293, 301, 302, 297), (299, 295, 298), (303, 293, 299, 304), (301, 293, 303), (306, 309, 308, 305), (307, 298, 305, 308), (306, 305, 298, 300), (302, 309, 306, 300, 296, 297), (309, 302, 301, 303, 304, 307, 308), (298, 307, 304, 299), (317, 313, 312), (313, 310, 312), (314, 311, 310, 315), (317, 312, 321), (310, 313, 318), (314, 324, 320, 316, 311), (324, 319, 325, 327, 328, 326, 322, 317, 321, 320), (311, 316, 312, 310), (321, 312, 316, 320), (322, 318, 313, 317), (323, 310, 318), (326, 318, 322), (327, 323, 318, 328), (325, 310, 323, 327), (328, 318, 326), (319, 324, 314, 315), (310, 325, 319, 315), (329, 330, 331), (332, 333, 330, 329), (331, 330, 333, 334), (336, 337, 334, 333, 338), (335, 346, 345, 343, 339), (339, 340, 333, 332, 335), (338, 333, 341, 342), (343, 341, 340, 339), (333, 340, 341), (344, 337, 336), (345, 341, 343), (347, 342, 341, 346), (344, 347, 346, 335, 332, 329, 331, 334, 337), (347, 344, 336, 338, 342), (346, 341, 345), (348, 349, 350, 351), (358, 368, 360, 352), (350, 349, 352), (355, 350, 352), (350, 355, 353), (357, 358, 352, 354), (359, 355, 352, 360), (351, 350, 353), (356, 353, 361, 362), (363, 358, 357), (364, 353, 355, 359), (351, 353, 356), (365, 361, 353, 364), (361, 365, 366, 367, 362), (368, 358, 363, 369), (370, 369, 363, 357, 354, 348, 351, 356, 362, 367), (367, 366, 370), (369, 370, 366, 365, 364, 359, 360, 368), (354, 352, 349, 348), (371, 372, 373), (382, 375, 374, 378), (373, 372, 374, 375), (376, 372, 371, 379, 380), (378, 374, 372, 376, 377, 381), (377, 387, 388, 381), (383, 384, 380, 379), (376, 380, 377), (392, 393, 390, 386, 389), (385, 386, 384, 383), (380, 384, 377), (389, 386, 385), (384, 386, 390), (384, 390, 377), (390, 387, 377), (388, 387, 390, 391), (391, 390, 394), (394, 390, 393), (382, 392, 389, 385, 383, 379, 371, 373, 375), (392, 382, 378, 381, 388, 391, 394, 393), (395, 396, 397, 398), (399, 400, 396, 395), (396, 400, 397), (398, 397, 401), (402, 400, 399), (400, 403, 397), (403, 407, 410, 411, 401, 397), (404, 405, 400, 402), (400, 406, 403), (408, 409, 405, 404), (400, 405, 406), (403, 406, 407), (412, 409, 408), (405, 409, 413), (406, 405, 413), (406, 413, 407), (410, 407, 413, 414), (415, 413, 409, 412), (413, 415, 416, 414), (416, 411, 410, 414), (411, 416, 415, 412, 408, 404, 402, 399, 395, 398, 401), (417, 418, 419, 420), (421, 418, 417), (419, 418, 422), (420, 419, 423, 424), (425, 418, 421), (427, 441, 444, 440), (422, 418, 427), (428, 423, 419, 426), (431, 427, 418, 425, 430), (422, 432, 426, 419), (432, 422, 427, 433), (434, 423, 428), (429, 423, 435), (436, 442, 424, 423, 429), (431, 430, 437, 438, 439), (433, 427, 440), (441, 427, 431, 439), (435, 423, 434), (438, 437, 443), (436, 444, 441, 439, 438, 443, 442), (444, 436, 429, 435, 434, 428, 426, 432, 433, 440), (442, 443, 437, 430, 425, 421, 417, 420, 424), (449, 447, 446, 445, 450), (448, 446, 447, 451), (452, 447, 449), (455, 457, 454, 453, 459), (453, 454, 447, 452), (447, 455, 456, 451), (454, 457, 447), (457, 455, 447), (456, 455, 458), (458, 455, 459, 460), (450, 460, 459, 453, 452, 449), (460, 450, 445, 448, 451, 456, 458), (446, 448, 445), (465, 466, 461, 463), (462, 464, 463, 461), (469, 470, 466, 465), (466, 467, 461), (461, 467, 468, 462), (471, 470, 469), (472, 466, 470, 473), (474, 470, 471), (473, 470, 474, 475), (475, 464, 462, 468, 472, 473), (464, 475, 474, 471, 469, 465, 463), (466, 472, 468, 467), (477, 476, 480, 481), (476, 479, 482), (483, 480, 476), (478, 476, 477), (484, 490, 494, 487), (476, 482, 485), (486, 483, 476), (480, 483, 486), (480, 486, 484), (478, 479, 476), (489, 476, 485), (484, 487, 481, 480), (486, 490, 484), (489, 490, 486, 476), (485, 488, 492), (489, 485, 493), (478, 482, 479), (491, 488, 485, 482, 478), (495, 488, 491), (493, 485, 492), (496, 492, 488, 495), (497, 489, 493, 498), (494, 490, 489, 497), (493, 492, 499), (500, 499, 492, 496), (498, 493, 501), (502, 493, 499, 503), (503, 499, 500), (501, 493, 502), (491, 478, 477, 481, 487, 494, 497, 498, 501, 502, 503, 500, 496, 495), (504, 505, 506), (513, 516, 518, 514), (506, 505, 508), (511, 505, 507, 512), (508, 505, 513, 514), (516, 513, 505, 511), (512, 507, 517), (517, 507, 509, 515), (519, 515, 509, 510), (518, 519, 510, 504, 506, 508, 514), (519, 518, 516, 511, 512, 517, 515), (509, 507, 505, 504, 510), (520, 521, 522), (523, 524, 521, 520), (526, 527, 524, 523), (522, 521, 525), (521, 528, 525), (524, 527, 528, 521), (533, 522, 525, 529), (531, 525, 528, 532), (529, 525, 536), (525, 531, 536), (535, 528, 527, 534), (532, 528, 535), (530, 537, 536, 531, 532, 535, 534), (534, 527, 526, 530), (533, 537, 530, 526, 523, 520, 522), (536, 537, 533, 529), (538, 539, 540), (552, 556, 560, 559, 557), (539, 538, 542), (540, 539, 543), (544, 545, 538, 541), (561, 555, 564), (540, 546, 541, 538), (538, 545, 542), (546, 540, 543, 548), (539, 549, 543), (550, 542, 545, 544), (539, 547, 549), (564, 555, 563), (548, 543, 552, 553), (543, 549, 552), (554, 542, 550), (549, 547, 552), (551, 542, 555), (547, 551, 556), (553, 552, 557), (558, 542, 554), (547, 556, 552), (551, 555, 556), (562, 555, 542, 558), (562, 563, 555), (560, 556, 555, 561), (564, 563, 562), (542, 551, 547, 539), (564, 562, 558, 554, 550, 544, 541, 546, 548, 553, 557, 559, 560, 561), (579, 573, 565, 571), (565, 567, 568), (586, 568, 572, 580), (566, 570, 567), (571, 565, 568), (567, 572, 568), (569, 574, 566), (575, 570, 566, 576), (567, 570, 577), (571, 568, 578), (572, 567, 577), (598, 580, 588, 587, 593), (569, 573, 581), (590, 573, 579, 584), (574, 569, 582), (574, 582, 566), (593, 577, 570, 575), (576, 566, 582, 583), (584, 571, 578, 585), (568, 586, 578), (572, 577, 587), (572, 588, 580), (569, 581, 582), (589, 581, 573, 590), (584, 579, 571), (583, 582, 591), (585, 578, 592), (578, 586, 580), (588, 572, 587), (565, 573, 569, 566, 567), (591, 582, 581, 594), (595, 581, 589), (592, 578, 596), (596, 578, 580, 597), (593, 575, 576, 583, 591, 594, 595, 589, 590, 584, 585, 592, 596, 597, 598), (594, 581, 595), (597, 580, 598), (593, 587, 577), (599, 600, 601), (602, 603, 600, 599), (601, 600, 604, 605), (606, 600, 603), (604, 600, 607), (624, 621, 619, 618), (624, 618, 614, 609, 602, 599, 601, 605, 613, 617, 625, 626), (607, 606, 603), (600, 606, 607), (608, 613, 605, 604), (608, 604, 612), (614, 615, 610, 609), (607, 603, 610), (611, 621, 612, 604, 607), (611, 607, 610), (616, 608, 612), (613, 608, 616, 617), (618, 619, 615, 614), (620, 610, 615), (620, 611, 610), (612, 625, 617, 616), (609, 610, 603, 602), (611, 615, 619), (611, 620, 615), (622, 612, 621), (611, 623, 621), (625, 612, 622), (621, 623, 619), (623, 611, 619), (625, 622, 621, 626), (626, 621, 624), (651, 646, 637, 641, 648, 647), (630, 627, 629), (627, 631, 628), (633, 642, 639, 627), (627, 630, 633), (634, 631, 627, 635), (636, 628, 631, 634), (632, 628, 637), (629, 632, 638), (628, 632, 629, 627), (635, 627, 639), (640, 628, 636), (632, 637, 638), (628, 641, 637), (642, 633, 638, 643), (644, 645, 628, 640), (637, 646, 638), (628, 645, 641), (643, 638, 649), (650, 645, 644), (649, 638, 646, 651), (652, 641, 645, 650), (648, 641, 652), (644, 640, 636, 634, 635, 639, 642, 643, 649, 651, 647, 648, 652, 650), (629, 638, 633, 630), (656, 657, 654, 653), (655, 654, 657, 658), (660, 657, 656), (655, 659, 653, 654), (661, 657, 660), (662, 659, 655, 658), (659, 662, 661, 660, 656, 653), (662, 658, 657, 661), (663, 664, 665), (666, 663, 665), (664, 663, 667), (664, 667, 665), (668, 666, 665, 669), (670, 663, 666, 671), (672, 667, 663, 673), (673, 663, 676), (674, 666, 668, 675), (676, 663, 670), (671, 666, 674), (677, 667, 672), (681, 676, 670, 671, 674, 675), (679, 667, 677), (678, 667, 679, 680), (680, 681, 675, 668, 669, 678), (667, 678, 669, 665), (681, 680, 679, 677, 672, 673, 676), (682, 683, 684, 685), (686, 683, 682), (684, 683, 687), (688, 689, 683, 686), (688, 693, 690, 689), (691, 689, 690), (685, 694, 693, 688, 686, 682), (692, 694, 685, 684, 687), (694, 692, 691, 690, 693), (689, 691, 692, 687, 683), (699, 698, 702), (702, 713, 705, 704, 712, 716, 709, 710, 715, 717, 714, 707), (700, 696, 695), (697, 696, 700, 701), (703, 695, 699), (700, 695, 703), (700, 704, 705, 706, 701), (707, 708, 699, 702), (709, 703, 699, 710), (700, 703, 711), (704, 700, 711, 712), (706, 705, 713), (714, 708, 707), (710, 699, 708, 715), (716, 711, 703, 709), (712, 711, 716), (717, 708, 714), (715, 708, 717), (698, 699, 695, 696, 697), (713, 702, 698, 697, 701, 706), (721, 718, 720, 722), (729, 725, 719), (720, 719, 725), (724, 718, 721), (722, 720, 726, 727), (728, 720, 725), (720, 728, 726), (726, 728, 725), (731, 725, 729), (732, 737, 727, 730), (733, 726, 725, 734), (735, 725, 731, 736), (729, 719, 723), (734, 725, 735), (723, 719, 720, 718, 724), (727, 726, 730), (732, 730, 726), (732, 726, 733), (737, 736, 731, 729, 723, 724, 721, 722, 727), (736, 737, 732, 733, 734, 735), (739, 738, 741), (741, 755, 751, 747), (738, 740, 741), (744, 739, 741), (739, 745, 746, 742, 738), (747, 752, 744, 741), (741, 740, 743), (763, 766, 762, 751), (744, 745, 739), (746, 745, 748), (741, 743, 750), (744, 752, 745), (748, 745, 752, 753), (742, 740, 738), (741, 750, 755), (747, 751, 756), (742, 743, 740), (747, 757, 752), (753, 752, 756, 758), (749, 742, 746, 748, 753, 758, 764, 761, 762, 766, 765, 759), (750, 754, 755), (757, 747, 756), (761, 756, 751, 762), (751, 755, 763), (752, 757, 756), (758, 756, 764), (765, 760, 759), (755, 754, 760), (764, 756, 761), (759, 760, 754, 750, 749), (763, 755, 760), (766, 763, 760, 765), (749, 750, 743, 742), (767, 768, 769), (770, 771, 768, 767), (769, 768, 772, 773), (772, 780, 781, 773), (775, 768, 771, 776), (768, 777, 772), (787, 785, 789, 790, 788), (778, 768, 775), (768, 779, 777), (772, 777, 780), (788, 780, 787), (768, 778, 782, 783), (784, 779, 768, 783), (777, 779, 780), (780, 788, 786, 781), (785, 780, 779, 784), (785, 787, 780), (790, 789, 791), (786, 774, 770, 767, 769, 773, 781), (776, 771, 770, 774), (774, 786, 788, 790, 791, 782, 778, 775, 776), (782, 791, 789, 785, 784, 783), (795, 799, 800, 794), (795, 794, 793), (807, 800, 799, 804), (804, 799, 795, 793, 803), (796, 794, 801, 802), (803, 793, 797), (794, 800, 801), (802, 801, 805), (797, 793, 792, 798), (794, 796, 792, 793), (805, 801, 806), (798, 808, 807, 804, 803, 797), (808, 798, 792, 796, 802, 805, 806), (800, 807, 808, 806, 801), (809, 810, 811), (812, 810, 809, 813), (811, 810, 814), (815, 816, 817, 810, 812), (810, 817, 818, 814), (816, 815, 819), (818, 820, 813, 809, 811, 814), (819, 820, 818, 817, 816), (813, 820, 819, 815, 812)])
_k = set([(0, 3), (0, 5), (3, 6), (5, 11), (6, 12), (8, 9), (8, 10), (9, 15), (10, 16), (11, 22), (12, 19), (15, 25), (16, 20), (18, 19), (18, 23), (20, 26), (21, 22), (21, 26), (23, 27), (24, 25), (24, 27), (28, 30), (28, 31), (30, 35), (31, 32), (32, 33), (33, 36), (35, 38), (36, 39), (38, 43), (39, 44), (40, 41), (40, 44), (41, 42), (42, 43), (49, 50), (49, 52), (50, 53), (52, 57), (53, 55), (55, 64), (57, 61), (61, 68), (64, 65), (65, 69), (68, 73), (69, 72), (72, 73), (80, 87), (80, 88), (81, 82), (81, 86), (82, 84), (83, 84), (83, 85), (85, 88), (86, 89), (87, 89), (91, 94), (91, 95), (93, 94), (93, 97), (95, 98), (97, 102), (98, 103), (102, 106), (103, 108), (106, 110), (107, 109), (107, 110), (108, 111), (109, 111), (112, 114), (112, 115), (114, 118), (115, 119), (117, 118), (117, 121), (119, 122), (120, 121), (120, 122), (124, 128), (124, 133), (126, 127), (126, 131), (127, 132), (128, 132), (131, 135), (133, 138), (135, 137), (137, 139), (138, 141), (139, 140), (140, 141), (145, 149), (145, 151), (147, 148), (147, 155), (148, 152), (149, 156), (151, 155), (152, 153), (153, 154), (154, 156), (157, 160), (157, 167), (160, 164), (161, 165), (161, 167), (162, 163), (162, 168), (163, 164), (165, 166), (166, 168), (170, 173), (170, 175), (173, 182), (174, 175), (174, 177), (177, 179), (179, 181), (181, 183), (182, 184), (183, 185), (184, 186), (185, 186), (190, 195), (190, 197), (191, 192), (191, 198), (192, 194), (194, 195), (197, 199), (198, 200), (199, 202), (200, 203), (202, 204), (203, 205), (204, 206), (205, 206), (207, 208), (207, 211), (208, 210), (210, 214), (211, 215), (214, 217), (215, 218), (217, 220), (218, 221), (220, 225), (221, 222), (222, 223), (223, 226), (224, 225), (224, 226), (227, 230), (227, 233), (230, 234), (233, 238), (234, 240), (236, 237), (236, 242), (237, 239), (238, 243), (239, 240), (242, 244), (243, 246), (244, 245), (245, 246), (247, 250), (247, 252), (250, 256), (251, 252), (251, 254), (253, 254), (253, 257), (256, 258), (257, 259), (258, 260), (259, 260), (270, 271), (270, 276), (271, 277), (276, 284), (277, 283), (279, 280), (279, 286), (280, 285), (282, 283), (282, 289), (284, 288), (285, 288), (286, 290), (289, 291), (290, 291), (296, 297), (296, 300), (297, 302), (300, 306), (301, 302), (301, 303), (303, 304), (304, 307), (306, 309), (307, 308), (308, 309), (314, 315), (314, 324), (315, 319), (317, 321), (317, 322), (319, 325), (320, 321), (320, 324), (322, 326), (325, 327), (326, 328), (327, 328), (329, 331), (329, 332), (331, 334), (332, 335), (334, 337), (335, 339), (336, 338), (336, 344), (337, 344), (338, 342), (339, 343), (342, 347), (343, 345), (345, 346), (346, 347), (348, 351), (348, 354), (351, 356), (354, 357), (356, 362), (357, 363), (359, 360), (359, 364), (360, 368), (362, 367), (363, 369), (364, 365), (365, 366), (366, 370), (367, 370), (368, 369), (371, 373), (371, 379), (373, 375), (375, 382), (378, 381), (378, 382), (379, 383), (381, 388), (383, 385), (385, 389), (388, 391), (389, 392), (391, 394), (392, 393), (393, 394), (395, 398), (395, 399), (398, 401), (399, 402), (401, 411), (402, 404), (404, 408), (408, 412), (410, 411), (410, 414), (412, 415), (414, 416), (415, 416), (417, 420), (417, 421), (420, 424), (421, 425), (424, 442), (425, 430), (426, 428), (426, 432), (428, 434), (429, 435), (429, 436), (430, 437), (432, 433), (433, 440), (434, 435), (436, 442), (437, 443), (438, 439), (438, 443), (439, 441), (440, 444), (441, 444), (445, 448), (445, 450), (448, 451), (449, 450), (449, 452), (451, 456), (452, 453), (453, 459), (456, 458), (458, 460), (459, 460), (462, 464), (462, 468), (463, 464), (463, 465), (465, 469), (468, 472), (469, 471), (471, 474), (472, 473), (473, 475), (474, 475), (477, 478), (477, 481), (478, 491), (481, 487), (487, 494), (491, 495), (494, 497), (495, 496), (496, 500), (497, 498), (498, 501), (500, 503), (501, 502), (502, 503), (504, 506), (504, 510), (506, 508), (508, 514), (509, 510), (509, 515), (511, 512), (511, 516), (512, 517), (514, 518), (515, 517), (516, 518), (520, 522), (520, 523), (522, 533), (523, 526), (526, 530), (529, 533), (529, 536), (530, 534), (531, 532), (531, 536), (532, 535), (534, 535), (541, 544), (541, 546), (544, 550), (546, 548), (548, 553), (550, 554), (553, 557), (554, 558), (557, 559), (558, 562), (559, 560), (560, 561), (561, 564), (562, 564), (575, 576), (575, 593), (576, 583), (583, 591), (584, 585), (584, 590), (585, 592), (589, 590), (589, 595), (591, 594), (592, 596), (593, 598), (594, 595), (596, 597), (597, 598), (599, 601), (599, 602), (601, 605), (602, 609), (605, 613), (609, 614), (613, 617), (614, 618), (617, 625), (618, 624), (624, 626), (625, 626), (634, 635), (634, 636), (635, 639), (636, 640), (639, 642), (640, 644), (642, 643), (643, 649), (644, 650), (647, 648), (647, 651), (648, 652), (649, 651), (650, 652), (653, 656), (653, 659), (655, 658), (655, 659), (656, 660), (658, 662), (660, 661), (661, 662), (668, 669), (668, 675), (669, 678), (670, 671), (670, 676), (671, 674), (672, 673), (672, 677), (673, 676), (674, 675), (677, 679), (678, 680), (679, 680), (682, 685), (682, 686), (684, 685), (684, 687), (686, 688), (687, 692), (688, 693), (690, 691), (690, 693), (691, 692), (697, 698), (697, 701), (698, 702), (701, 706), (702, 707), (704, 705), (704, 712), (705, 713), (706, 713), (707, 714), (709, 710), (709, 716), (710, 715), (712, 716), (714, 717), (715, 717), (721, 722), (721, 724), (722, 727), (723, 724), (723, 729), (727, 737), (729, 731), (731, 736), (732, 733), (732, 737), (733, 734), (734, 735), (735, 736), (742, 746), (742, 749), (746, 748), (748, 753), (749, 759), (753, 758), (758, 764), (759, 765), (761, 762), (761, 764), (762, 766), (765, 766), (767, 769), (767, 770), (769, 773), (770, 774), (773, 781), (774, 776), (775, 776), (775, 778), (778, 782), (781, 786), (782, 783), (783, 784), (784, 785), (785, 789), (786, 788), (788, 790), (789, 791), (790, 791), (792, 796), (792, 798), (796, 802), (797, 798), (797, 803), (802, 805), (803, 804), (804, 807), (805, 806), (806, 808), (807, 808), (809, 811), (809, 813), (811, 814), (812, 813), (812, 815), (814, 818), (815, 819), (816, 817), (816, 819), (817, 818)])
me_mesh_039.attributes.new('sharp_edge', 'BOOLEAN', 'EDGE').data.foreach_set('value', [ (min(e.vertices), max(e.vertices)) in _k for e in me_mesh_039.edges])
me_mesh_039.materials.append(mat_material)
me_mesh_039.use_remesh_preserve_volume = False
me_mesh_039.use_remesh_preserve_attributes = False
me_mesh_039.use_mirror_vertex_groups = False
me_mesh_039.update()

# ---- objects
ob_cube_cell_039 = bpy.data.objects.new('Cube_cell.039', me_mesh_039)
ob_lamp = bpy.data.objects.new('Lamp', light_lamp)
ob_camera = bpy.data.objects.new('Camera', cam_camera)

# ---- transforms, parenting, visibility, modifiers, constraints
ob_cube_cell_039.location = (0.8689, -0.02375, 2.784)
ob_cube_cell_039.lineart.crease_threshold = 0.0
_m = ob_cube_cell_039.modifiers.new('Displace', 'DISPLACE')
_m.mid_level = 0.35
_m.strength = 0.5
_m = ob_cube_cell_039.modifiers.new('Subsurf', 'SUBSURF')
_m.uv_smooth = 'PRESERVE_CORNERS'
_m.quality = 2
_m.subdivision_type = 'SIMPLE'
_m.show_only_control_edges = False
_m = ob_cube_cell_039.modifiers.new('Decimate', 'DECIMATE')
_m.ratio = 0.13
_m = ob_cube_cell_039.modifiers.new('Subsurf.001', 'SUBSURF')
_m.uv_smooth = 'PRESERVE_CORNERS'
_m.quality = 2
_m.show_only_control_edges = False
_m.use_creases = False
_m = ob_cube_cell_039.modifiers.new('Bevel', 'BEVEL')
_m.limit_method = 'NONE'
_m.spread = 0.0
_m = ob_cube_cell_039.modifiers.new('Decimate.001', 'DECIMATE')
_m.ratio = 0.1
ob_lamp.location = (4.076, 1.005, 5.904)
ob_lamp.rotation_euler = (0.6503, 0.05522, 1.866)
ob_lamp.lock_rotations_4d = False
ob_lamp.empty_display_type = 'ARROWS'
ob_lamp.color = (0.0, 0.0, 0.0, 0.0)
ob_lamp.lineart.crease_threshold = 0.0
ob_camera.location = (7.481, -6.508, 5.344)
ob_camera.rotation_euler = (1.109, 0.01082, 0.8149)
ob_camera.lock_rotations_4d = False
ob_camera.empty_display_type = 'ARROWS'
ob_camera.color = (0.0, 0.0, 0.0, 0.0)
ob_camera.display_type = 'WIRE'
ob_camera.lineart.crease_threshold = 0.0

# ---- collection membership
col_collection_1.objects.link(ob_cube_cell_039)
col_collection_1.objects.link(ob_lamp)
col_collection_1.objects.link(ob_camera)

# ---- scene / render settings (as saved in the file)
scene.camera = ob_camera
scene.frame_start = 1; scene.frame_end = 250; scene.frame_set(1)
scene.render.engine = 'BLENDER_EEVEE_NEXT'
scene.render.resolution_percentage = 50
scene.render.dither_intensity = 0.0
scene.cycles.use_denoising = False
scene.cycles.samples = 10
scene.cycles.sampling_pattern = 'TABULATED_SOBOL'
scene.cycles.light_sampling_threshold = 0.0
scene.cycles.use_adaptive_sampling = False
scene.cycles.use_light_tree = False
scene.cycles.blur_glossy = 0.0
scene.cycles.pixel_filter_type = 'GAUSSIAN'
scene.cycles.sample_clamp_indirect = 0.0
scene.view_settings.view_transform = 'Standard'
bpy.context.view_layer.update()
